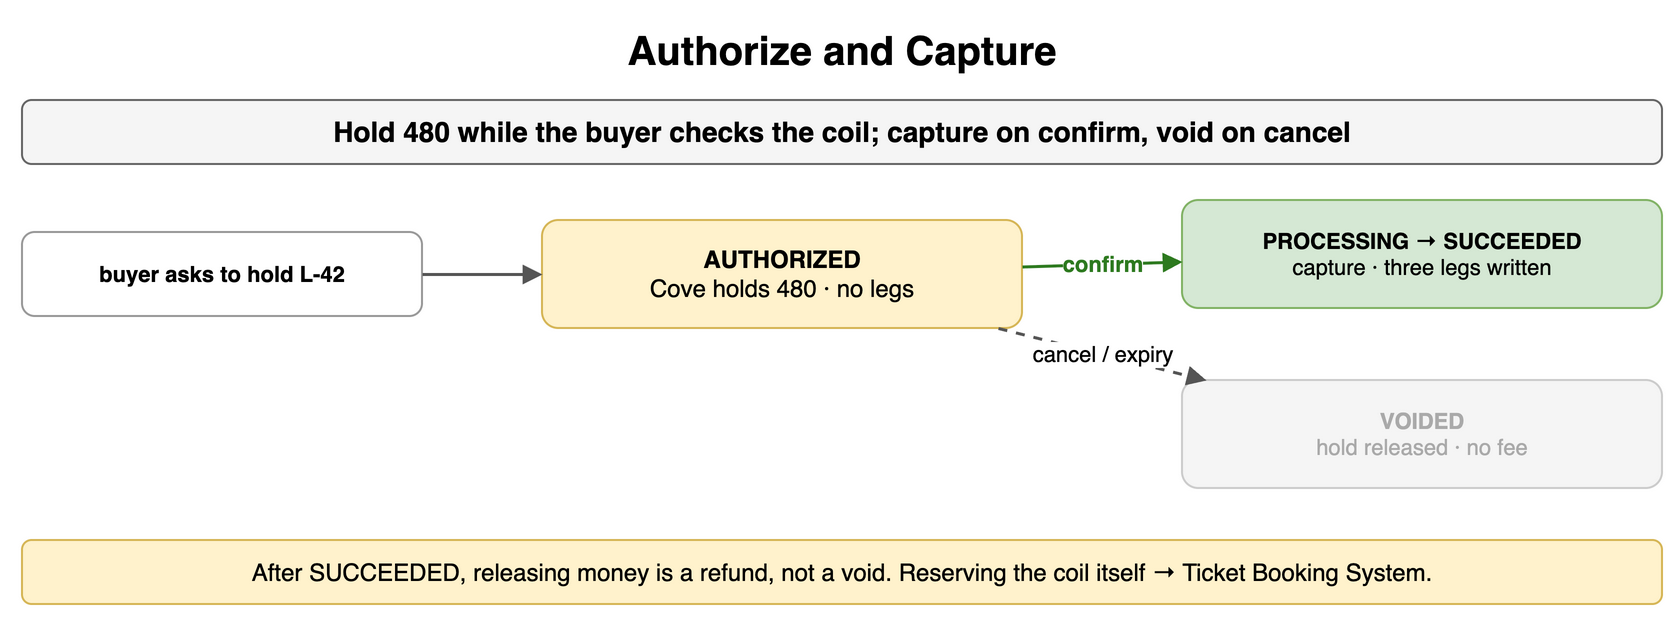

The diagram above was exported from draw.io. Its source (the exported page's mxGraphModel, read from the mxfile embedded in the PNG):
<mxGraphModel dx="900" dy="316" grid="1" gridSize="10" guides="1" tooltips="1" connect="1" arrows="1" fold="1" page="1" pageScale="1" pageWidth="900" pageHeight="316" math="0" shadow="0">
  <root>
    <mxCell id="0" />
    <mxCell id="1" parent="0" />
    <mxCell id="h1" value="Authorize and Capture" style="text;html=1;align=center;verticalAlign=middle;whiteSpace=wrap;fontSize=20;fontStyle=1;" vertex="1" parent="1">
      <mxGeometry x="40" y="10" width="820" height="30" as="geometry" />
    </mxCell>
    <mxCell id="h2" value="Hold 480 while the buyer checks the coil; capture on confirm, void on cancel" style="rounded=1;whiteSpace=wrap;html=1;fillColor=#f5f5f5;strokeColor=#666666;fontStyle=1;fontSize=14;" vertex="1" parent="1">
      <mxGeometry x="40" y="50" width="820" height="32" as="geometry" />
    </mxCell>
    <mxCell id="h3" value="AUTHORIZED&lt;br&gt;&lt;span style='font-weight:normal'&gt;Cove holds 480 · no legs&lt;/span&gt;" style="rounded=1;whiteSpace=wrap;html=1;fillColor=#fff2cc;strokeColor=#d6b656;fontSize=12;align=center;fontStyle=1;" vertex="1" parent="1">
      <mxGeometry x="300" y="110" width="240" height="54" as="geometry" />
    </mxCell>
    <mxCell id="h4" value="PROCESSING → SUCCEEDED&lt;br&gt;&lt;span style='font-weight:normal'&gt;capture · three legs written&lt;/span&gt;" style="rounded=1;whiteSpace=wrap;html=1;fillColor=#d5e8d4;strokeColor=#82b366;fontSize=11;align=center;fontStyle=1;" vertex="1" parent="1">
      <mxGeometry x="620" y="100" width="240" height="54" as="geometry" />
    </mxCell>
    <mxCell id="h5" value="VOIDED&lt;br&gt;&lt;span style='font-weight:normal'&gt;hold released · no fee&lt;/span&gt;" style="rounded=1;whiteSpace=wrap;html=1;fillColor=#f5f5f5;strokeColor=#cccccc;fontSize=11;align=center;fontStyle=1;fontColor=#aaaaaa;" vertex="1" parent="1">
      <mxGeometry x="620" y="190" width="240" height="54" as="geometry" />
    </mxCell>
    <mxCell id="h6" value="buyer asks to hold L-42" style="rounded=1;whiteSpace=wrap;html=1;fillColor=#ffffff;strokeColor=#999999;fontSize=11;align=center;fontStyle=1;" vertex="1" parent="1">
      <mxGeometry x="40" y="116" width="200" height="42" as="geometry" />
    </mxCell>
    <mxCell id="h7" value="" style="endArrow=block;endSize=6;html=1;strokeWidth=1.5;strokeColor=#555555;fontSize=11;labelBackgroundColor=#ffffff;" edge="1" parent="1" source="h6" target="h3">
      <mxGeometry relative="1" as="geometry" />
    </mxCell>
    <mxCell id="h8" value="confirm" style="endArrow=block;endSize=6;html=1;strokeWidth=1.5;strokeColor=#2d7a1f;fontSize=11;labelBackgroundColor=#ffffff;fontColor=#2d7a1f;fontStyle=1;" edge="1" parent="1" source="h3" target="h4">
      <mxGeometry relative="1" as="geometry" />
    </mxCell>
    <mxCell id="h9" value="cancel / expiry" style="endArrow=block;endSize=6;html=1;strokeWidth=1.5;strokeColor=#555555;fontSize=11;labelBackgroundColor=#ffffff;dashed=1;" edge="1" parent="1" source="h3" target="h5">
      <mxGeometry relative="1" as="geometry" />
    </mxCell>
    <mxCell id="h10" value="After SUCCEEDED, releasing money is a refund, not a void. Reserving the coil itself → Ticket Booking System." style="rounded=1;whiteSpace=wrap;html=1;fillColor=#fff2cc;strokeColor=#d6b656;fontSize=12;align=center;" vertex="1" parent="1">
      <mxGeometry x="40" y="270" width="820" height="32" as="geometry" />
    </mxCell>
  </root>
</mxGraphModel>